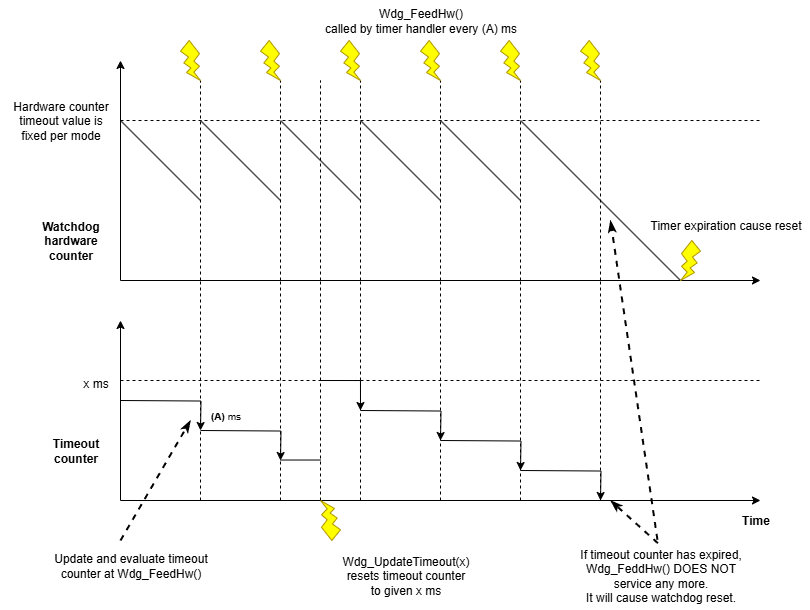

The diagram above was exported from draw.io. Its source (the exported page's mxGraphModel, read from the mxfile embedded in the PNG):
<mxGraphModel dx="1159" dy="789" grid="1" gridSize="10" guides="1" tooltips="1" connect="1" arrows="1" fold="1" page="1" pageScale="1" pageWidth="827" pageHeight="1169" math="0" shadow="0">
  <root>
    <mxCell id="0" />
    <mxCell id="1" parent="0" />
    <mxCell id="Ar9bFAPhLE-8czl60Pix-1" value="" style="endArrow=classic;html=1;rounded=0;" edge="1" parent="1">
      <mxGeometry width="50" height="50" relative="1" as="geometry">
        <mxPoint x="120" y="520" as="sourcePoint" />
        <mxPoint x="760" y="520" as="targetPoint" />
      </mxGeometry>
    </mxCell>
    <mxCell id="Ar9bFAPhLE-8czl60Pix-2" value="" style="endArrow=classic;html=1;rounded=0;" edge="1" parent="1">
      <mxGeometry width="50" height="50" relative="1" as="geometry">
        <mxPoint x="120" y="520" as="sourcePoint" />
        <mxPoint x="120" y="300" as="targetPoint" />
      </mxGeometry>
    </mxCell>
    <mxCell id="Ar9bFAPhLE-8czl60Pix-3" value="&lt;b&gt;Watchdog&lt;br&gt;hardware&lt;br&gt;counter&lt;/b&gt;" style="text;html=1;align=center;verticalAlign=middle;resizable=0;points=[];autosize=1;strokeColor=none;fillColor=none;" vertex="1" parent="1">
      <mxGeometry x="30" y="450" width="80" height="60" as="geometry" />
    </mxCell>
    <mxCell id="Ar9bFAPhLE-8czl60Pix-4" value="" style="endArrow=none;html=1;rounded=0;" edge="1" parent="1">
      <mxGeometry width="50" height="50" relative="1" as="geometry">
        <mxPoint x="200" y="440" as="sourcePoint" />
        <mxPoint x="120" y="360" as="targetPoint" />
      </mxGeometry>
    </mxCell>
    <mxCell id="Ar9bFAPhLE-8czl60Pix-6" value="" style="endArrow=none;dashed=1;html=1;rounded=0;" edge="1" parent="1">
      <mxGeometry width="50" height="50" relative="1" as="geometry">
        <mxPoint x="120" y="360" as="sourcePoint" />
        <mxPoint x="760" y="360" as="targetPoint" />
      </mxGeometry>
    </mxCell>
    <mxCell id="Ar9bFAPhLE-8czl60Pix-11" value="" style="endArrow=none;dashed=1;html=1;rounded=0;" edge="1" parent="1">
      <mxGeometry width="50" height="50" relative="1" as="geometry">
        <mxPoint x="200" y="520" as="sourcePoint" />
        <mxPoint x="200" y="320" as="targetPoint" />
      </mxGeometry>
    </mxCell>
    <mxCell id="Ar9bFAPhLE-8czl60Pix-12" value="" style="endArrow=none;html=1;rounded=0;" edge="1" parent="1">
      <mxGeometry width="50" height="50" relative="1" as="geometry">
        <mxPoint x="280" y="440" as="sourcePoint" />
        <mxPoint x="200" y="360" as="targetPoint" />
      </mxGeometry>
    </mxCell>
    <mxCell id="Ar9bFAPhLE-8czl60Pix-13" value="" style="endArrow=none;dashed=1;html=1;rounded=0;" edge="1" parent="1">
      <mxGeometry width="50" height="50" relative="1" as="geometry">
        <mxPoint x="280" y="520" as="sourcePoint" />
        <mxPoint x="280" y="320" as="targetPoint" />
      </mxGeometry>
    </mxCell>
    <mxCell id="Ar9bFAPhLE-8czl60Pix-16" value="" style="endArrow=none;html=1;rounded=0;" edge="1" parent="1">
      <mxGeometry width="50" height="50" relative="1" as="geometry">
        <mxPoint x="680" y="520" as="sourcePoint" />
        <mxPoint x="520" y="360" as="targetPoint" />
      </mxGeometry>
    </mxCell>
    <mxCell id="Ar9bFAPhLE-8czl60Pix-18" value="" style="verticalLabelPosition=bottom;verticalAlign=top;html=1;shape=mxgraph.basic.flash;flipH=1;fillColor=#FFFF00;strokeColor=#B09500;fontColor=#000000;flipV=0;" vertex="1" parent="1">
      <mxGeometry x="180" y="280" width="20" height="40" as="geometry" />
    </mxCell>
    <mxCell id="Ar9bFAPhLE-8czl60Pix-25" value="" style="verticalLabelPosition=bottom;verticalAlign=top;html=1;shape=mxgraph.basic.flash;flipH=0;fillColor=#FFFF00;strokeColor=#B09500;fontColor=#000000;flipV=0;" vertex="1" parent="1">
      <mxGeometry x="680" y="480" width="20" height="40" as="geometry" />
    </mxCell>
    <mxCell id="Ar9bFAPhLE-8czl60Pix-26" value="Timer expiration cause reset" style="text;html=1;align=center;verticalAlign=middle;resizable=0;points=[];autosize=1;strokeColor=none;fillColor=none;" vertex="1" parent="1">
      <mxGeometry x="640" y="450" width="170" height="30" as="geometry" />
    </mxCell>
    <mxCell id="Ar9bFAPhLE-8czl60Pix-27" value="" style="endArrow=none;html=1;rounded=0;" edge="1" parent="1">
      <mxGeometry width="50" height="50" relative="1" as="geometry">
        <mxPoint x="360" y="440" as="sourcePoint" />
        <mxPoint x="280" y="360" as="targetPoint" />
      </mxGeometry>
    </mxCell>
    <mxCell id="Ar9bFAPhLE-8czl60Pix-28" value="" style="endArrow=none;html=1;rounded=0;" edge="1" parent="1">
      <mxGeometry width="50" height="50" relative="1" as="geometry">
        <mxPoint x="440" y="440" as="sourcePoint" />
        <mxPoint x="360" y="360" as="targetPoint" />
      </mxGeometry>
    </mxCell>
    <mxCell id="Ar9bFAPhLE-8czl60Pix-29" value="Hardware counter&lt;br&gt;timeout value is&lt;br&gt;fixed per mode" style="text;html=1;align=center;verticalAlign=middle;resizable=0;points=[];autosize=1;strokeColor=none;fillColor=none;" vertex="1" parent="1">
      <mxGeometry y="330" width="120" height="60" as="geometry" />
    </mxCell>
    <mxCell id="Ar9bFAPhLE-8czl60Pix-30" value="" style="verticalLabelPosition=bottom;verticalAlign=top;html=1;shape=mxgraph.basic.flash;flipH=1;fillColor=#FFFF00;strokeColor=#B09500;fontColor=#000000;flipV=0;" vertex="1" parent="1">
      <mxGeometry x="260" y="280" width="20" height="40" as="geometry" />
    </mxCell>
    <mxCell id="Ar9bFAPhLE-8czl60Pix-31" value="" style="endArrow=none;dashed=1;html=1;rounded=0;" edge="1" parent="1">
      <mxGeometry width="50" height="50" relative="1" as="geometry">
        <mxPoint x="360" y="520" as="sourcePoint" />
        <mxPoint x="360" y="320" as="targetPoint" />
      </mxGeometry>
    </mxCell>
    <mxCell id="Ar9bFAPhLE-8czl60Pix-32" value="" style="verticalLabelPosition=bottom;verticalAlign=top;html=1;shape=mxgraph.basic.flash;flipH=1;fillColor=#FFFF00;strokeColor=#B09500;fontColor=#000000;flipV=0;" vertex="1" parent="1">
      <mxGeometry x="340" y="280" width="20" height="40" as="geometry" />
    </mxCell>
    <mxCell id="Ar9bFAPhLE-8czl60Pix-33" value="" style="endArrow=none;dashed=1;html=1;rounded=0;" edge="1" parent="1">
      <mxGeometry width="50" height="50" relative="1" as="geometry">
        <mxPoint x="440" y="520" as="sourcePoint" />
        <mxPoint x="440" y="320" as="targetPoint" />
      </mxGeometry>
    </mxCell>
    <mxCell id="Ar9bFAPhLE-8czl60Pix-34" value="" style="verticalLabelPosition=bottom;verticalAlign=top;html=1;shape=mxgraph.basic.flash;flipH=1;fillColor=#FFFF00;strokeColor=#B09500;fontColor=#000000;flipV=0;" vertex="1" parent="1">
      <mxGeometry x="420" y="280" width="20" height="40" as="geometry" />
    </mxCell>
    <mxCell id="Ar9bFAPhLE-8czl60Pix-35" value="" style="endArrow=none;dashed=1;html=1;rounded=0;" edge="1" parent="1">
      <mxGeometry width="50" height="50" relative="1" as="geometry">
        <mxPoint x="520" y="520" as="sourcePoint" />
        <mxPoint x="520" y="320" as="targetPoint" />
      </mxGeometry>
    </mxCell>
    <mxCell id="Ar9bFAPhLE-8czl60Pix-36" value="" style="verticalLabelPosition=bottom;verticalAlign=top;html=1;shape=mxgraph.basic.flash;flipH=1;fillColor=#FFFF00;strokeColor=#B09500;fontColor=#000000;flipV=0;" vertex="1" parent="1">
      <mxGeometry x="500" y="280" width="20" height="40" as="geometry" />
    </mxCell>
    <mxCell id="Ar9bFAPhLE-8czl60Pix-37" value="" style="endArrow=none;html=1;rounded=0;" edge="1" parent="1">
      <mxGeometry width="50" height="50" relative="1" as="geometry">
        <mxPoint x="520" y="440" as="sourcePoint" />
        <mxPoint x="440" y="360" as="targetPoint" />
      </mxGeometry>
    </mxCell>
    <mxCell id="Ar9bFAPhLE-8czl60Pix-39" value="" style="endArrow=none;dashed=1;html=1;rounded=0;" edge="1" parent="1">
      <mxGeometry width="50" height="50" relative="1" as="geometry">
        <mxPoint x="600" y="520" as="sourcePoint" />
        <mxPoint x="600" y="320" as="targetPoint" />
      </mxGeometry>
    </mxCell>
    <mxCell id="Ar9bFAPhLE-8czl60Pix-40" value="" style="verticalLabelPosition=bottom;verticalAlign=top;html=1;shape=mxgraph.basic.flash;flipH=1;fillColor=#FFFF00;strokeColor=#B09500;fontColor=#000000;flipV=0;" vertex="1" parent="1">
      <mxGeometry x="580" y="280" width="20" height="40" as="geometry" />
    </mxCell>
    <mxCell id="Ar9bFAPhLE-8czl60Pix-41" value="" style="endArrow=classic;html=1;rounded=0;" edge="1" parent="1">
      <mxGeometry width="50" height="50" relative="1" as="geometry">
        <mxPoint x="120" y="740" as="sourcePoint" />
        <mxPoint x="760" y="740" as="targetPoint" />
      </mxGeometry>
    </mxCell>
    <mxCell id="Ar9bFAPhLE-8czl60Pix-42" value="" style="endArrow=classic;html=1;rounded=0;" edge="1" parent="1">
      <mxGeometry width="50" height="50" relative="1" as="geometry">
        <mxPoint x="120" y="740" as="sourcePoint" />
        <mxPoint x="120" y="560" as="targetPoint" />
      </mxGeometry>
    </mxCell>
    <mxCell id="Ar9bFAPhLE-8czl60Pix-43" value="&lt;b&gt;Timeout&lt;br&gt;counter&lt;/b&gt;" style="text;html=1;align=center;verticalAlign=middle;resizable=0;points=[];autosize=1;strokeColor=none;fillColor=none;" vertex="1" parent="1">
      <mxGeometry x="40" y="670" width="70" height="40" as="geometry" />
    </mxCell>
    <mxCell id="Ar9bFAPhLE-8czl60Pix-45" value="" style="endArrow=none;dashed=1;html=1;rounded=0;" edge="1" parent="1">
      <mxGeometry width="50" height="50" relative="1" as="geometry">
        <mxPoint x="120" y="620" as="sourcePoint" />
        <mxPoint x="760" y="620" as="targetPoint" />
      </mxGeometry>
    </mxCell>
    <mxCell id="Ar9bFAPhLE-8czl60Pix-46" value="" style="endArrow=none;dashed=1;html=1;rounded=0;" edge="1" parent="1">
      <mxGeometry width="50" height="50" relative="1" as="geometry">
        <mxPoint x="200" y="740" as="sourcePoint" />
        <mxPoint x="200" y="520" as="targetPoint" />
      </mxGeometry>
    </mxCell>
    <mxCell id="Ar9bFAPhLE-8czl60Pix-48" value="" style="endArrow=none;dashed=1;html=1;rounded=0;" edge="1" parent="1">
      <mxGeometry width="50" height="50" relative="1" as="geometry">
        <mxPoint x="280" y="740" as="sourcePoint" />
        <mxPoint x="280" y="520" as="targetPoint" />
      </mxGeometry>
    </mxCell>
    <mxCell id="Ar9bFAPhLE-8czl60Pix-50" value="&lt;b&gt;Time&lt;/b&gt;" style="text;html=1;align=center;verticalAlign=middle;resizable=0;points=[];autosize=1;strokeColor=none;fillColor=none;" vertex="1" parent="1">
      <mxGeometry x="730" y="745" width="50" height="30" as="geometry" />
    </mxCell>
    <mxCell id="Ar9bFAPhLE-8czl60Pix-54" value="" style="endArrow=none;dashed=1;html=1;rounded=0;" edge="1" parent="1">
      <mxGeometry width="50" height="50" relative="1" as="geometry">
        <mxPoint x="360" y="740" as="sourcePoint" />
        <mxPoint x="360" y="520" as="targetPoint" />
      </mxGeometry>
    </mxCell>
    <mxCell id="Ar9bFAPhLE-8czl60Pix-55" value="" style="endArrow=none;dashed=1;html=1;rounded=0;" edge="1" parent="1">
      <mxGeometry width="50" height="50" relative="1" as="geometry">
        <mxPoint x="440" y="740" as="sourcePoint" />
        <mxPoint x="440" y="520" as="targetPoint" />
      </mxGeometry>
    </mxCell>
    <mxCell id="Ar9bFAPhLE-8czl60Pix-56" value="" style="endArrow=none;dashed=1;html=1;rounded=0;" edge="1" parent="1">
      <mxGeometry width="50" height="50" relative="1" as="geometry">
        <mxPoint x="520" y="740" as="sourcePoint" />
        <mxPoint x="520" y="520" as="targetPoint" />
      </mxGeometry>
    </mxCell>
    <mxCell id="Ar9bFAPhLE-8czl60Pix-58" value="" style="endArrow=none;dashed=1;html=1;rounded=0;" edge="1" parent="1">
      <mxGeometry width="50" height="50" relative="1" as="geometry">
        <mxPoint x="600" y="740" as="sourcePoint" />
        <mxPoint x="600" y="520" as="targetPoint" />
      </mxGeometry>
    </mxCell>
    <mxCell id="Ar9bFAPhLE-8czl60Pix-59" value="" style="endArrow=classic;html=1;rounded=0;edgeStyle=orthogonalEdgeStyle;" edge="1" parent="1">
      <mxGeometry width="50" height="50" relative="1" as="geometry">
        <mxPoint x="120" y="640" as="sourcePoint" />
        <mxPoint x="200" y="670" as="targetPoint" />
      </mxGeometry>
    </mxCell>
    <mxCell id="Ar9bFAPhLE-8czl60Pix-60" value="" style="endArrow=classic;html=1;rounded=0;edgeStyle=orthogonalEdgeStyle;" edge="1" parent="1">
      <mxGeometry width="50" height="50" relative="1" as="geometry">
        <mxPoint x="200" y="670" as="sourcePoint" />
        <mxPoint x="280" y="700" as="targetPoint" />
      </mxGeometry>
    </mxCell>
    <mxCell id="Ar9bFAPhLE-8czl60Pix-61" value="" style="endArrow=none;html=1;rounded=0;" edge="1" parent="1">
      <mxGeometry width="50" height="50" relative="1" as="geometry">
        <mxPoint x="280" y="699.52" as="sourcePoint" />
        <mxPoint x="320" y="699.52" as="targetPoint" />
      </mxGeometry>
    </mxCell>
    <mxCell id="Ar9bFAPhLE-8czl60Pix-62" value="" style="verticalLabelPosition=bottom;verticalAlign=top;html=1;shape=mxgraph.basic.flash;flipH=0;fillColor=#FFFF00;strokeColor=#B09500;fontColor=#000000;flipV=1;" vertex="1" parent="1">
      <mxGeometry x="320" y="740" width="20" height="40" as="geometry" />
    </mxCell>
    <mxCell id="Ar9bFAPhLE-8czl60Pix-63" value="" style="endArrow=none;dashed=1;html=1;rounded=0;" edge="1" parent="1">
      <mxGeometry width="50" height="50" relative="1" as="geometry">
        <mxPoint x="320" y="740" as="sourcePoint" />
        <mxPoint x="320" y="520" as="targetPoint" />
      </mxGeometry>
    </mxCell>
    <mxCell id="Ar9bFAPhLE-8czl60Pix-64" value="" style="endArrow=none;dashed=1;html=1;rounded=0;" edge="1" parent="1">
      <mxGeometry width="50" height="50" relative="1" as="geometry">
        <mxPoint x="320" y="520" as="sourcePoint" />
        <mxPoint x="320" y="320" as="targetPoint" />
      </mxGeometry>
    </mxCell>
    <mxCell id="Ar9bFAPhLE-8czl60Pix-65" value="" style="endArrow=classic;html=1;rounded=0;edgeStyle=orthogonalEdgeStyle;" edge="1" parent="1">
      <mxGeometry width="50" height="50" relative="1" as="geometry">
        <mxPoint x="360" y="650" as="sourcePoint" />
        <mxPoint x="440" y="680" as="targetPoint" />
      </mxGeometry>
    </mxCell>
    <mxCell id="Ar9bFAPhLE-8czl60Pix-66" value="" style="endArrow=classic;html=1;rounded=0;edgeStyle=orthogonalEdgeStyle;" edge="1" parent="1">
      <mxGeometry width="50" height="50" relative="1" as="geometry">
        <mxPoint x="320" y="620" as="sourcePoint" />
        <mxPoint x="360" y="650" as="targetPoint" />
        <Array as="points">
          <mxPoint x="360" y="620" />
        </Array>
      </mxGeometry>
    </mxCell>
    <mxCell id="Ar9bFAPhLE-8czl60Pix-67" value="" style="endArrow=classic;html=1;rounded=0;edgeStyle=orthogonalEdgeStyle;" edge="1" parent="1">
      <mxGeometry width="50" height="50" relative="1" as="geometry">
        <mxPoint x="440" y="680" as="sourcePoint" />
        <mxPoint x="520" y="710" as="targetPoint" />
      </mxGeometry>
    </mxCell>
    <mxCell id="Ar9bFAPhLE-8czl60Pix-68" value="" style="endArrow=classic;html=1;rounded=0;edgeStyle=orthogonalEdgeStyle;" edge="1" parent="1">
      <mxGeometry width="50" height="50" relative="1" as="geometry">
        <mxPoint x="520" y="710" as="sourcePoint" />
        <mxPoint x="600" y="740" as="targetPoint" />
      </mxGeometry>
    </mxCell>
    <mxCell id="Ar9bFAPhLE-8czl60Pix-70" value="x ms" style="text;html=1;align=center;verticalAlign=middle;resizable=0;points=[];autosize=1;strokeColor=none;fillColor=none;" vertex="1" parent="1">
      <mxGeometry x="70" y="608" width="50" height="30" as="geometry" />
    </mxCell>
    <mxCell id="Ar9bFAPhLE-8czl60Pix-71" value="Wdg_FeedHw()&lt;br&gt;called by timer handler every (A) ms" style="text;html=1;align=center;verticalAlign=middle;resizable=0;points=[];autosize=1;strokeColor=none;fillColor=none;" vertex="1" parent="1">
      <mxGeometry x="310" y="240" width="220" height="40" as="geometry" />
    </mxCell>
    <mxCell id="Ar9bFAPhLE-8czl60Pix-72" value="&lt;font style=&quot;font-size: 10px;&quot;&gt;&lt;b&gt;(A)&lt;/b&gt; ms&lt;/font&gt;" style="text;html=1;align=center;verticalAlign=middle;resizable=0;points=[];autosize=1;strokeColor=none;fillColor=none;" vertex="1" parent="1">
      <mxGeometry x="200" y="640" width="50" height="30" as="geometry" />
    </mxCell>
    <mxCell id="Ar9bFAPhLE-8czl60Pix-73" value="Update and evaluate timeout&lt;br&gt;counter at Wdg_FeedHw()" style="text;html=1;align=center;verticalAlign=middle;resizable=0;points=[];autosize=1;strokeColor=none;fillColor=none;" vertex="1" parent="1">
      <mxGeometry x="40" y="785" width="180" height="40" as="geometry" />
    </mxCell>
    <mxCell id="Ar9bFAPhLE-8czl60Pix-74" value="Wdg_UpdateTimeout(x)&lt;br&gt;resets timeout counter&lt;br&gt;to given x ms" style="text;html=1;align=center;verticalAlign=middle;resizable=0;points=[];autosize=1;strokeColor=none;fillColor=none;" vertex="1" parent="1">
      <mxGeometry x="330" y="785" width="150" height="60" as="geometry" />
    </mxCell>
    <mxCell id="Ar9bFAPhLE-8czl60Pix-75" value="If timeout counter has expired,&lt;br&gt;Wdg_FeddHw() DOES NOT&lt;br&gt;service any more.&lt;br&gt;It will cause watchdog reset." style="text;html=1;align=center;verticalAlign=middle;resizable=0;points=[];autosize=1;strokeColor=none;fillColor=none;" vertex="1" parent="1">
      <mxGeometry x="570" y="780" width="180" height="70" as="geometry" />
    </mxCell>
    <mxCell id="Ar9bFAPhLE-8czl60Pix-78" value="" style="endArrow=classicThin;dashed=1;html=1;strokeWidth=2;rounded=0;endFill=1;" edge="1" parent="1">
      <mxGeometry width="50" height="50" relative="1" as="geometry">
        <mxPoint x="120" y="780" as="sourcePoint" />
        <mxPoint x="190" y="660" as="targetPoint" />
      </mxGeometry>
    </mxCell>
    <mxCell id="Ar9bFAPhLE-8czl60Pix-79" value="" style="endArrow=classicThin;dashed=1;html=1;strokeWidth=2;rounded=0;endFill=1;exitX=0.483;exitY=-0.01;exitDx=0;exitDy=0;exitPerimeter=0;" edge="1" parent="1" source="Ar9bFAPhLE-8czl60Pix-75">
      <mxGeometry width="50" height="50" relative="1" as="geometry">
        <mxPoint x="555" y="608" as="sourcePoint" />
        <mxPoint x="610" y="460" as="targetPoint" />
      </mxGeometry>
    </mxCell>
    <mxCell id="Ar9bFAPhLE-8czl60Pix-80" value="" style="endArrow=classicThin;dashed=1;html=1;strokeWidth=2;rounded=0;endFill=1;exitX=0.486;exitY=0.039;exitDx=0;exitDy=0;exitPerimeter=0;" edge="1" parent="1" source="Ar9bFAPhLE-8czl60Pix-75">
      <mxGeometry width="50" height="50" relative="1" as="geometry">
        <mxPoint x="790" y="830" as="sourcePoint" />
        <mxPoint x="610" y="740" as="targetPoint" />
      </mxGeometry>
    </mxCell>
  </root>
</mxGraphModel>